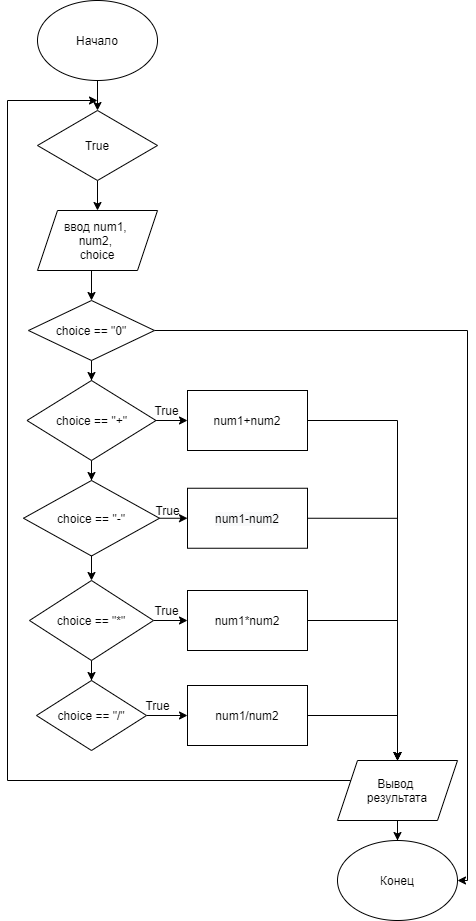

The diagram above was exported from draw.io. Its source (the exported page's mxGraphModel, read from the mxfile embedded in the PNG):
<mxGraphModel dx="782" dy="438" grid="1" gridSize="10" guides="1" tooltips="1" connect="1" arrows="1" fold="1" page="1" pageScale="1" pageWidth="827" pageHeight="1169" math="0" shadow="0">
  <root>
    <mxCell id="0" />
    <mxCell id="1" parent="0" />
    <mxCell id="ZqxMCcsFKa89vP4Yu5PR-1" style="edgeStyle=orthogonalEdgeStyle;rounded=0;orthogonalLoop=1;jettySize=auto;html=1;exitX=0.5;exitY=1;exitDx=0;exitDy=0;entryX=0.5;entryY=0;entryDx=0;entryDy=0;" edge="1" parent="1" source="aTuqpkSKXEISgypL8hYZ-1" target="aTuqpkSKXEISgypL8hYZ-3">
      <mxGeometry relative="1" as="geometry" />
    </mxCell>
    <mxCell id="aTuqpkSKXEISgypL8hYZ-1" value="Начало" style="ellipse;whiteSpace=wrap;html=1;" vertex="1" parent="1">
      <mxGeometry x="320" y="40" width="120" height="80" as="geometry" />
    </mxCell>
    <mxCell id="ZqxMCcsFKa89vP4Yu5PR-31" style="edgeStyle=orthogonalEdgeStyle;rounded=0;orthogonalLoop=1;jettySize=auto;html=1;exitX=0.5;exitY=1;exitDx=0;exitDy=0;entryX=0.5;entryY=0;entryDx=0;entryDy=0;" edge="1" parent="1" source="aTuqpkSKXEISgypL8hYZ-2" target="aTuqpkSKXEISgypL8hYZ-4">
      <mxGeometry relative="1" as="geometry" />
    </mxCell>
    <mxCell id="aTuqpkSKXEISgypL8hYZ-2" value="ввод num1, &lt;br&gt;num2,&amp;nbsp;&lt;br&gt;choice" style="shape=parallelogram;perimeter=parallelogramPerimeter;whiteSpace=wrap;html=1;fixedSize=1;" vertex="1" parent="1">
      <mxGeometry x="320" y="250" width="120" height="60" as="geometry" />
    </mxCell>
    <mxCell id="ZqxMCcsFKa89vP4Yu5PR-2" style="edgeStyle=orthogonalEdgeStyle;rounded=0;orthogonalLoop=1;jettySize=auto;html=1;exitX=0.5;exitY=1;exitDx=0;exitDy=0;entryX=0.5;entryY=0;entryDx=0;entryDy=0;" edge="1" parent="1" source="aTuqpkSKXEISgypL8hYZ-3" target="aTuqpkSKXEISgypL8hYZ-2">
      <mxGeometry relative="1" as="geometry" />
    </mxCell>
    <mxCell id="aTuqpkSKXEISgypL8hYZ-3" value="True" style="rhombus;whiteSpace=wrap;html=1;" vertex="1" parent="1">
      <mxGeometry x="320" y="150" width="120" height="70" as="geometry" />
    </mxCell>
    <mxCell id="ZqxMCcsFKa89vP4Yu5PR-16" value="" style="edgeStyle=orthogonalEdgeStyle;rounded=0;orthogonalLoop=1;jettySize=auto;html=1;" edge="1" parent="1" source="aTuqpkSKXEISgypL8hYZ-4" target="aTuqpkSKXEISgypL8hYZ-5">
      <mxGeometry relative="1" as="geometry" />
    </mxCell>
    <mxCell id="ZqxMCcsFKa89vP4Yu5PR-29" style="edgeStyle=orthogonalEdgeStyle;rounded=0;orthogonalLoop=1;jettySize=auto;html=1;exitX=1;exitY=0.5;exitDx=0;exitDy=0;entryX=1;entryY=0.5;entryDx=0;entryDy=0;" edge="1" parent="1" source="aTuqpkSKXEISgypL8hYZ-4" target="ZqxMCcsFKa89vP4Yu5PR-27">
      <mxGeometry relative="1" as="geometry">
        <mxPoint x="790" y="931" as="targetPoint" />
        <Array as="points">
          <mxPoint x="750" y="370" />
          <mxPoint x="750" y="920" />
        </Array>
      </mxGeometry>
    </mxCell>
    <mxCell id="aTuqpkSKXEISgypL8hYZ-4" value="choice == &quot;0&quot;" style="rhombus;whiteSpace=wrap;html=1;" vertex="1" parent="1">
      <mxGeometry x="311" y="340" width="126" height="60" as="geometry" />
    </mxCell>
    <mxCell id="ZqxMCcsFKa89vP4Yu5PR-7" style="edgeStyle=orthogonalEdgeStyle;rounded=0;orthogonalLoop=1;jettySize=auto;html=1;exitX=1;exitY=0.5;exitDx=0;exitDy=0;entryX=0;entryY=0.5;entryDx=0;entryDy=0;" edge="1" parent="1" source="aTuqpkSKXEISgypL8hYZ-5" target="ZqxMCcsFKa89vP4Yu5PR-3">
      <mxGeometry relative="1" as="geometry" />
    </mxCell>
    <mxCell id="ZqxMCcsFKa89vP4Yu5PR-17" value="" style="edgeStyle=orthogonalEdgeStyle;rounded=0;orthogonalLoop=1;jettySize=auto;html=1;" edge="1" parent="1" source="aTuqpkSKXEISgypL8hYZ-5" target="aTuqpkSKXEISgypL8hYZ-6">
      <mxGeometry relative="1" as="geometry" />
    </mxCell>
    <mxCell id="aTuqpkSKXEISgypL8hYZ-5" value="&lt;span&gt;choice == &quot;+&quot;&lt;/span&gt;" style="rhombus;whiteSpace=wrap;html=1;" vertex="1" parent="1">
      <mxGeometry x="309.5" y="420" width="129" height="80" as="geometry" />
    </mxCell>
    <mxCell id="ZqxMCcsFKa89vP4Yu5PR-8" style="edgeStyle=orthogonalEdgeStyle;rounded=0;orthogonalLoop=1;jettySize=auto;html=1;exitX=1;exitY=0.5;exitDx=0;exitDy=0;entryX=0;entryY=0.5;entryDx=0;entryDy=0;" edge="1" parent="1" source="aTuqpkSKXEISgypL8hYZ-6" target="ZqxMCcsFKa89vP4Yu5PR-4">
      <mxGeometry relative="1" as="geometry" />
    </mxCell>
    <mxCell id="ZqxMCcsFKa89vP4Yu5PR-20" value="" style="edgeStyle=orthogonalEdgeStyle;rounded=0;orthogonalLoop=1;jettySize=auto;html=1;" edge="1" parent="1" source="aTuqpkSKXEISgypL8hYZ-6" target="aTuqpkSKXEISgypL8hYZ-7">
      <mxGeometry relative="1" as="geometry" />
    </mxCell>
    <mxCell id="aTuqpkSKXEISgypL8hYZ-6" value="&lt;span&gt;choice == &quot;-&quot;&lt;/span&gt;" style="rhombus;whiteSpace=wrap;html=1;" vertex="1" parent="1">
      <mxGeometry x="306" y="520" width="136" height="75.5" as="geometry" />
    </mxCell>
    <mxCell id="ZqxMCcsFKa89vP4Yu5PR-9" style="edgeStyle=orthogonalEdgeStyle;rounded=0;orthogonalLoop=1;jettySize=auto;html=1;exitX=1;exitY=0.5;exitDx=0;exitDy=0;entryX=0;entryY=0.5;entryDx=0;entryDy=0;" edge="1" parent="1" source="aTuqpkSKXEISgypL8hYZ-7" target="ZqxMCcsFKa89vP4Yu5PR-5">
      <mxGeometry relative="1" as="geometry" />
    </mxCell>
    <mxCell id="ZqxMCcsFKa89vP4Yu5PR-19" value="" style="edgeStyle=orthogonalEdgeStyle;rounded=0;orthogonalLoop=1;jettySize=auto;html=1;" edge="1" parent="1" source="aTuqpkSKXEISgypL8hYZ-7" target="aTuqpkSKXEISgypL8hYZ-10">
      <mxGeometry relative="1" as="geometry" />
    </mxCell>
    <mxCell id="aTuqpkSKXEISgypL8hYZ-7" value="&lt;span&gt;choice == &quot;*&quot;&lt;/span&gt;" style="rhombus;whiteSpace=wrap;html=1;" vertex="1" parent="1">
      <mxGeometry x="312" y="620" width="124" height="80" as="geometry" />
    </mxCell>
    <mxCell id="aTuqpkSKXEISgypL8hYZ-8" value="" style="text;whiteSpace=wrap;html=1;" vertex="1" parent="1">
      <mxGeometry x="480" y="730" width="100" height="30" as="geometry" />
    </mxCell>
    <mxCell id="ZqxMCcsFKa89vP4Yu5PR-10" style="edgeStyle=orthogonalEdgeStyle;rounded=0;orthogonalLoop=1;jettySize=auto;html=1;exitX=1;exitY=0.5;exitDx=0;exitDy=0;entryX=0;entryY=0.5;entryDx=0;entryDy=0;" edge="1" parent="1" source="aTuqpkSKXEISgypL8hYZ-10" target="ZqxMCcsFKa89vP4Yu5PR-6">
      <mxGeometry relative="1" as="geometry" />
    </mxCell>
    <mxCell id="aTuqpkSKXEISgypL8hYZ-10" value="&lt;span&gt;choice == &quot;/&quot;&lt;/span&gt;" style="rhombus;whiteSpace=wrap;html=1;" vertex="1" parent="1">
      <mxGeometry x="319" y="720" width="110" height="70" as="geometry" />
    </mxCell>
    <mxCell id="ZqxMCcsFKa89vP4Yu5PR-12" style="edgeStyle=orthogonalEdgeStyle;rounded=0;orthogonalLoop=1;jettySize=auto;html=1;exitX=1;exitY=0.5;exitDx=0;exitDy=0;entryX=0.5;entryY=0;entryDx=0;entryDy=0;" edge="1" parent="1" source="ZqxMCcsFKa89vP4Yu5PR-3" target="ZqxMCcsFKa89vP4Yu5PR-11">
      <mxGeometry relative="1" as="geometry" />
    </mxCell>
    <mxCell id="ZqxMCcsFKa89vP4Yu5PR-3" value="num1+num2" style="rounded=0;whiteSpace=wrap;html=1;" vertex="1" parent="1">
      <mxGeometry x="470" y="430" width="120" height="60" as="geometry" />
    </mxCell>
    <mxCell id="ZqxMCcsFKa89vP4Yu5PR-13" style="edgeStyle=orthogonalEdgeStyle;rounded=0;orthogonalLoop=1;jettySize=auto;html=1;exitX=1;exitY=0.5;exitDx=0;exitDy=0;" edge="1" parent="1" source="ZqxMCcsFKa89vP4Yu5PR-4">
      <mxGeometry relative="1" as="geometry">
        <mxPoint x="680" y="800" as="targetPoint" />
      </mxGeometry>
    </mxCell>
    <mxCell id="ZqxMCcsFKa89vP4Yu5PR-4" value="&lt;span style=&quot;color: rgb(0 , 0 , 0) ; font-family: &amp;#34;helvetica&amp;#34; ; font-size: 12px ; font-style: normal ; font-weight: 400 ; letter-spacing: normal ; text-align: center ; text-indent: 0px ; text-transform: none ; word-spacing: 0px ; background-color: rgb(248 , 249 , 250) ; display: inline ; float: none&quot;&gt;num1-num2&lt;/span&gt;" style="rounded=0;whiteSpace=wrap;html=1;" vertex="1" parent="1">
      <mxGeometry x="470" y="527.75" width="120" height="60" as="geometry" />
    </mxCell>
    <mxCell id="ZqxMCcsFKa89vP4Yu5PR-14" style="edgeStyle=orthogonalEdgeStyle;rounded=0;orthogonalLoop=1;jettySize=auto;html=1;exitX=1;exitY=0.5;exitDx=0;exitDy=0;" edge="1" parent="1" source="ZqxMCcsFKa89vP4Yu5PR-5">
      <mxGeometry relative="1" as="geometry">
        <mxPoint x="680" y="800" as="targetPoint" />
      </mxGeometry>
    </mxCell>
    <mxCell id="ZqxMCcsFKa89vP4Yu5PR-5" value="&lt;span&gt;num1*num2&lt;/span&gt;" style="rounded=0;whiteSpace=wrap;html=1;" vertex="1" parent="1">
      <mxGeometry x="470" y="630" width="120" height="60" as="geometry" />
    </mxCell>
    <mxCell id="ZqxMCcsFKa89vP4Yu5PR-15" style="edgeStyle=orthogonalEdgeStyle;rounded=0;orthogonalLoop=1;jettySize=auto;html=1;exitX=1;exitY=0.5;exitDx=0;exitDy=0;" edge="1" parent="1" source="ZqxMCcsFKa89vP4Yu5PR-6">
      <mxGeometry relative="1" as="geometry">
        <mxPoint x="680" y="800" as="targetPoint" />
      </mxGeometry>
    </mxCell>
    <mxCell id="ZqxMCcsFKa89vP4Yu5PR-6" value="&lt;span&gt;num1/num2&lt;/span&gt;" style="rounded=0;whiteSpace=wrap;html=1;" vertex="1" parent="1">
      <mxGeometry x="470" y="725" width="120" height="60" as="geometry" />
    </mxCell>
    <mxCell id="ZqxMCcsFKa89vP4Yu5PR-28" value="" style="edgeStyle=orthogonalEdgeStyle;rounded=0;orthogonalLoop=1;jettySize=auto;html=1;" edge="1" parent="1" source="ZqxMCcsFKa89vP4Yu5PR-11" target="ZqxMCcsFKa89vP4Yu5PR-27">
      <mxGeometry relative="1" as="geometry" />
    </mxCell>
    <mxCell id="ZqxMCcsFKa89vP4Yu5PR-32" style="edgeStyle=orthogonalEdgeStyle;rounded=0;orthogonalLoop=1;jettySize=auto;html=1;" edge="1" parent="1" source="ZqxMCcsFKa89vP4Yu5PR-11">
      <mxGeometry relative="1" as="geometry">
        <mxPoint x="380" y="140" as="targetPoint" />
        <Array as="points">
          <mxPoint x="290" y="820" />
          <mxPoint x="290" y="140" />
        </Array>
      </mxGeometry>
    </mxCell>
    <mxCell id="ZqxMCcsFKa89vP4Yu5PR-11" value="Вывод &lt;br&gt;результата" style="shape=parallelogram;perimeter=parallelogramPerimeter;whiteSpace=wrap;html=1;fixedSize=1;" vertex="1" parent="1">
      <mxGeometry x="620" y="800" width="120" height="60" as="geometry" />
    </mxCell>
    <mxCell id="ZqxMCcsFKa89vP4Yu5PR-21" value="True" style="text;html=1;align=center;verticalAlign=middle;resizable=0;points=[];autosize=1;" vertex="1" parent="1">
      <mxGeometry x="429" y="440" width="40" height="20" as="geometry" />
    </mxCell>
    <mxCell id="ZqxMCcsFKa89vP4Yu5PR-22" value="True" style="text;html=1;align=center;verticalAlign=middle;resizable=0;points=[];autosize=1;" vertex="1" parent="1">
      <mxGeometry x="430" y="540" width="40" height="20" as="geometry" />
    </mxCell>
    <mxCell id="ZqxMCcsFKa89vP4Yu5PR-23" value="True" style="text;html=1;align=center;verticalAlign=middle;resizable=0;points=[];autosize=1;" vertex="1" parent="1">
      <mxGeometry x="429" y="640" width="40" height="20" as="geometry" />
    </mxCell>
    <mxCell id="ZqxMCcsFKa89vP4Yu5PR-24" value="True" style="text;html=1;align=center;verticalAlign=middle;resizable=0;points=[];autosize=1;" vertex="1" parent="1">
      <mxGeometry x="420" y="735" width="40" height="20" as="geometry" />
    </mxCell>
    <mxCell id="ZqxMCcsFKa89vP4Yu5PR-27" value="Конец" style="ellipse;whiteSpace=wrap;html=1;" vertex="1" parent="1">
      <mxGeometry x="620" y="880" width="120" height="80" as="geometry" />
    </mxCell>
  </root>
</mxGraphModel>